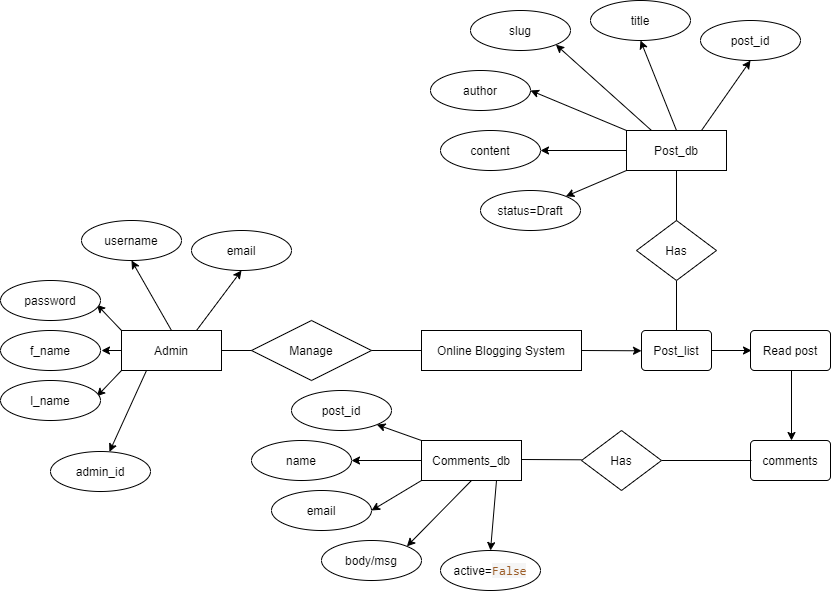

The diagram above was exported from draw.io. Its source (the exported page's mxGraphModel, read from the mxfile embedded in the PNG):
<mxGraphModel dx="478" dy="437" grid="1" gridSize="10" guides="1" tooltips="1" connect="1" arrows="1" fold="1" page="1" pageScale="1" pageWidth="850" pageHeight="1100" math="0" shadow="0">
  <root>
    <mxCell id="0" />
    <mxCell id="1" parent="0" />
    <mxCell id="25" style="edgeStyle=none;html=1;exitX=1;exitY=0.5;exitDx=0;exitDy=0;" parent="1" source="2" edge="1">
      <mxGeometry relative="1" as="geometry">
        <mxPoint x="651" y="360.28571428571433" as="targetPoint" />
      </mxGeometry>
    </mxCell>
    <mxCell id="2" value="Online Blogging System" style="whiteSpace=wrap;html=1;align=center;" parent="1" vertex="1">
      <mxGeometry x="431" y="340" width="160" height="40" as="geometry" />
    </mxCell>
    <mxCell id="5" value="Manage" style="shape=rhombus;perimeter=rhombusPerimeter;whiteSpace=wrap;html=1;align=center;" parent="1" vertex="1">
      <mxGeometry x="261" y="330" width="120" height="60" as="geometry" />
    </mxCell>
    <mxCell id="7" value="" style="line;strokeWidth=1;rotatable=0;dashed=0;labelPosition=right;align=left;verticalAlign=middle;spacingTop=0;spacingLeft=6;points=[];portConstraint=eastwest;" parent="1" vertex="1">
      <mxGeometry x="381" y="355" width="50" height="10" as="geometry" />
    </mxCell>
    <mxCell id="8" value="" style="line;strokeWidth=1;rotatable=0;dashed=0;labelPosition=right;align=left;verticalAlign=middle;spacingTop=0;spacingLeft=6;points=[];portConstraint=eastwest;" parent="1" vertex="1">
      <mxGeometry x="171" y="355" width="90" height="10" as="geometry" />
    </mxCell>
    <mxCell id="19" style="edgeStyle=none;html=1;exitX=0.75;exitY=0;exitDx=0;exitDy=0;entryX=0.5;entryY=1;entryDx=0;entryDy=0;" parent="1" source="9" target="15" edge="1">
      <mxGeometry relative="1" as="geometry" />
    </mxCell>
    <mxCell id="20" style="edgeStyle=none;html=1;exitX=0.5;exitY=0;exitDx=0;exitDy=0;entryX=0.5;entryY=1;entryDx=0;entryDy=0;" parent="1" source="9" target="10" edge="1">
      <mxGeometry relative="1" as="geometry" />
    </mxCell>
    <mxCell id="21" style="edgeStyle=none;html=1;exitX=0;exitY=0;exitDx=0;exitDy=0;entryX=1;entryY=1;entryDx=0;entryDy=0;" parent="1" source="9" edge="1">
      <mxGeometry relative="1" as="geometry">
        <mxPoint x="106.35533905932743" y="314.14213562373106" as="targetPoint" />
      </mxGeometry>
    </mxCell>
    <mxCell id="22" style="edgeStyle=none;html=1;exitX=0;exitY=0.5;exitDx=0;exitDy=0;entryX=1;entryY=0.5;entryDx=0;entryDy=0;" parent="1" source="9" edge="1">
      <mxGeometry relative="1" as="geometry">
        <mxPoint x="111" y="360" as="targetPoint" />
      </mxGeometry>
    </mxCell>
    <mxCell id="23" style="edgeStyle=none;html=1;exitX=0;exitY=1;exitDx=0;exitDy=0;entryX=1;entryY=0;entryDx=0;entryDy=0;" parent="1" source="9" edge="1">
      <mxGeometry relative="1" as="geometry">
        <mxPoint x="106.35533905932743" y="405.85786437626894" as="targetPoint" />
      </mxGeometry>
    </mxCell>
    <mxCell id="24" style="edgeStyle=none;html=1;exitX=0.25;exitY=1;exitDx=0;exitDy=0;" parent="1" source="9" target="14" edge="1">
      <mxGeometry relative="1" as="geometry" />
    </mxCell>
    <mxCell id="9" value="Admin" style="whiteSpace=wrap;html=1;align=center;" parent="1" vertex="1">
      <mxGeometry x="131" y="340" width="100" height="40" as="geometry" />
    </mxCell>
    <mxCell id="10" value="username" style="ellipse;whiteSpace=wrap;html=1;align=center;" parent="1" vertex="1">
      <mxGeometry x="91" y="230" width="100" height="40" as="geometry" />
    </mxCell>
    <mxCell id="11" value="password" style="ellipse;whiteSpace=wrap;html=1;align=center;" parent="1" vertex="1">
      <mxGeometry x="10" y="290" width="100" height="40" as="geometry" />
    </mxCell>
    <mxCell id="12" value="l_name" style="ellipse;whiteSpace=wrap;html=1;align=center;" parent="1" vertex="1">
      <mxGeometry x="10" y="390" width="100" height="40" as="geometry" />
    </mxCell>
    <mxCell id="13" value="f_name" style="ellipse;whiteSpace=wrap;html=1;align=center;" parent="1" vertex="1">
      <mxGeometry x="10" y="340" width="100" height="40" as="geometry" />
    </mxCell>
    <mxCell id="14" value="admin_id" style="ellipse;whiteSpace=wrap;html=1;align=center;" parent="1" vertex="1">
      <mxGeometry x="60" y="461" width="100" height="40" as="geometry" />
    </mxCell>
    <mxCell id="15" value="email" style="ellipse;whiteSpace=wrap;html=1;align=center;" parent="1" vertex="1">
      <mxGeometry x="201" y="240" width="100" height="40" as="geometry" />
    </mxCell>
    <mxCell id="27" style="edgeStyle=none;html=1;exitX=1;exitY=0.5;exitDx=0;exitDy=0;" parent="1" source="26" edge="1">
      <mxGeometry relative="1" as="geometry">
        <mxPoint x="761" y="360" as="targetPoint" />
      </mxGeometry>
    </mxCell>
    <mxCell id="26" value="Post_list" style="rounded=1;arcSize=10;whiteSpace=wrap;html=1;align=center;" parent="1" vertex="1">
      <mxGeometry x="651" y="340" width="70" height="40" as="geometry" />
    </mxCell>
    <mxCell id="29" style="edgeStyle=none;html=1;exitX=0.5;exitY=1;exitDx=0;exitDy=0;" parent="1" edge="1">
      <mxGeometry relative="1" as="geometry">
        <mxPoint x="801" y="450" as="targetPoint" />
        <mxPoint x="801" y="380" as="sourcePoint" />
      </mxGeometry>
    </mxCell>
    <mxCell id="28" value="Read post" style="rounded=1;arcSize=10;whiteSpace=wrap;html=1;align=center;" parent="1" vertex="1">
      <mxGeometry x="760" y="340" width="80" height="40" as="geometry" />
    </mxCell>
    <mxCell id="30" value="comments" style="rounded=1;arcSize=10;whiteSpace=wrap;html=1;align=center;" parent="1" vertex="1">
      <mxGeometry x="760" y="450" width="80" height="40" as="geometry" />
    </mxCell>
    <mxCell id="31" value="" style="endArrow=none;html=1;rounded=0;" parent="1" edge="1">
      <mxGeometry relative="1" as="geometry">
        <mxPoint x="671" y="470" as="sourcePoint" />
        <mxPoint x="761" y="470" as="targetPoint" />
      </mxGeometry>
    </mxCell>
    <mxCell id="32" value="Has" style="shape=rhombus;perimeter=rhombusPerimeter;whiteSpace=wrap;html=1;align=center;" parent="1" vertex="1">
      <mxGeometry x="591" y="440" width="80" height="60" as="geometry" />
    </mxCell>
    <mxCell id="33" value="" style="endArrow=none;html=1;rounded=0;" parent="1" edge="1">
      <mxGeometry relative="1" as="geometry">
        <mxPoint x="531" y="469" as="sourcePoint" />
        <mxPoint x="591" y="469.29" as="targetPoint" />
      </mxGeometry>
    </mxCell>
    <mxCell id="40" style="edgeStyle=none;html=1;exitX=0.75;exitY=1;exitDx=0;exitDy=0;entryX=0.5;entryY=0;entryDx=0;entryDy=0;" parent="1" source="34" target="39" edge="1">
      <mxGeometry relative="1" as="geometry" />
    </mxCell>
    <mxCell id="41" style="edgeStyle=none;html=1;exitX=0.5;exitY=1;exitDx=0;exitDy=0;entryX=1;entryY=0;entryDx=0;entryDy=0;" parent="1" source="34" target="37" edge="1">
      <mxGeometry relative="1" as="geometry" />
    </mxCell>
    <mxCell id="42" style="edgeStyle=none;html=1;exitX=0;exitY=1;exitDx=0;exitDy=0;entryX=1;entryY=0.5;entryDx=0;entryDy=0;" parent="1" source="34" target="38" edge="1">
      <mxGeometry relative="1" as="geometry" />
    </mxCell>
    <mxCell id="43" style="edgeStyle=none;html=1;exitX=0;exitY=0.5;exitDx=0;exitDy=0;entryX=1;entryY=0.5;entryDx=0;entryDy=0;" parent="1" source="34" target="35" edge="1">
      <mxGeometry relative="1" as="geometry" />
    </mxCell>
    <mxCell id="44" style="edgeStyle=none;html=1;exitX=0;exitY=0;exitDx=0;exitDy=0;entryX=1;entryY=1;entryDx=0;entryDy=0;" parent="1" source="34" target="36" edge="1">
      <mxGeometry relative="1" as="geometry" />
    </mxCell>
    <mxCell id="34" value="Comments_db" style="whiteSpace=wrap;html=1;align=center;" parent="1" vertex="1">
      <mxGeometry x="431" y="450" width="100" height="40" as="geometry" />
    </mxCell>
    <mxCell id="35" value="name" style="ellipse;whiteSpace=wrap;html=1;align=center;" parent="1" vertex="1">
      <mxGeometry x="261" y="450" width="100" height="40" as="geometry" />
    </mxCell>
    <mxCell id="36" value="post_id" style="ellipse;whiteSpace=wrap;html=1;align=center;" parent="1" vertex="1">
      <mxGeometry x="301" y="400" width="100" height="40" as="geometry" />
    </mxCell>
    <mxCell id="37" value="body/msg" style="ellipse;whiteSpace=wrap;html=1;align=center;" parent="1" vertex="1">
      <mxGeometry x="331" y="550" width="100" height="40" as="geometry" />
    </mxCell>
    <mxCell id="38" value="email" style="ellipse;whiteSpace=wrap;html=1;align=center;" parent="1" vertex="1">
      <mxGeometry x="281" y="500" width="100" height="40" as="geometry" />
    </mxCell>
    <mxCell id="39" value="active=&lt;span style=&quot;color: rgb(156 , 93 , 39) ; background-color: rgb(245 , 245 , 245) ; font-family: &amp;#34;monolisa&amp;#34; , &amp;#34;consolas&amp;#34; , &amp;#34;courier new&amp;#34; , monospace , &amp;#34;consolas&amp;#34; , &amp;#34;courier new&amp;#34; , monospace ; font-size: 12.6px&quot;&gt;False&lt;/span&gt;" style="ellipse;whiteSpace=wrap;html=1;align=center;" parent="1" vertex="1">
      <mxGeometry x="450" y="560" width="100" height="40" as="geometry" />
    </mxCell>
    <mxCell id="45" value="" style="endArrow=none;html=1;rounded=0;entryX=0.5;entryY=0;entryDx=0;entryDy=0;exitX=0.5;exitY=0;exitDx=0;exitDy=0;" parent="1" source="46" target="26" edge="1">
      <mxGeometry relative="1" as="geometry">
        <mxPoint x="681" y="230" as="sourcePoint" />
        <mxPoint x="771.0000000000002" y="230" as="targetPoint" />
      </mxGeometry>
    </mxCell>
    <mxCell id="46" value="Has" style="shape=rhombus;perimeter=rhombusPerimeter;whiteSpace=wrap;html=1;align=center;direction=west;" parent="1" vertex="1">
      <mxGeometry x="646" y="230" width="80" height="60" as="geometry" />
    </mxCell>
    <mxCell id="47" value="" style="endArrow=none;html=1;rounded=0;exitX=0.5;exitY=1;exitDx=0;exitDy=0;" parent="1" source="46" edge="1">
      <mxGeometry relative="1" as="geometry">
        <mxPoint x="646" y="219.57999999999996" as="sourcePoint" />
        <mxPoint x="686" y="180" as="targetPoint" />
      </mxGeometry>
    </mxCell>
    <mxCell id="55" style="edgeStyle=none;html=1;exitX=0;exitY=1;exitDx=0;exitDy=0;entryX=1;entryY=0;entryDx=0;entryDy=0;" parent="1" source="48" target="53" edge="1">
      <mxGeometry relative="1" as="geometry" />
    </mxCell>
    <mxCell id="56" style="edgeStyle=none;html=1;exitX=0;exitY=0.5;exitDx=0;exitDy=0;entryX=1;entryY=0.5;entryDx=0;entryDy=0;" parent="1" source="48" target="52" edge="1">
      <mxGeometry relative="1" as="geometry" />
    </mxCell>
    <mxCell id="57" style="edgeStyle=none;html=1;exitX=0;exitY=0;exitDx=0;exitDy=0;entryX=1;entryY=0.5;entryDx=0;entryDy=0;" parent="1" source="48" target="51" edge="1">
      <mxGeometry relative="1" as="geometry" />
    </mxCell>
    <mxCell id="58" style="edgeStyle=none;html=1;exitX=0.25;exitY=0;exitDx=0;exitDy=0;entryX=1;entryY=1;entryDx=0;entryDy=0;" parent="1" source="48" target="49" edge="1">
      <mxGeometry relative="1" as="geometry" />
    </mxCell>
    <mxCell id="59" style="edgeStyle=none;html=1;exitX=0.5;exitY=0;exitDx=0;exitDy=0;entryX=0.5;entryY=1;entryDx=0;entryDy=0;" parent="1" source="48" target="54" edge="1">
      <mxGeometry relative="1" as="geometry" />
    </mxCell>
    <mxCell id="60" style="edgeStyle=none;html=1;exitX=0.75;exitY=0;exitDx=0;exitDy=0;entryX=0.5;entryY=1;entryDx=0;entryDy=0;" parent="1" source="48" target="50" edge="1">
      <mxGeometry relative="1" as="geometry" />
    </mxCell>
    <mxCell id="48" value="Post_db" style="whiteSpace=wrap;html=1;align=center;" parent="1" vertex="1">
      <mxGeometry x="636" y="140" width="100" height="40" as="geometry" />
    </mxCell>
    <mxCell id="49" value="slug" style="ellipse;whiteSpace=wrap;html=1;align=center;" parent="1" vertex="1">
      <mxGeometry x="480" y="20" width="100" height="40" as="geometry" />
    </mxCell>
    <mxCell id="50" value="post_id" style="ellipse;whiteSpace=wrap;html=1;align=center;" parent="1" vertex="1">
      <mxGeometry x="710" y="30" width="100" height="40" as="geometry" />
    </mxCell>
    <mxCell id="51" value="author" style="ellipse;whiteSpace=wrap;html=1;align=center;" parent="1" vertex="1">
      <mxGeometry x="440" y="80" width="100" height="40" as="geometry" />
    </mxCell>
    <mxCell id="52" value="content" style="ellipse;whiteSpace=wrap;html=1;align=center;" parent="1" vertex="1">
      <mxGeometry x="450" y="140" width="100" height="40" as="geometry" />
    </mxCell>
    <mxCell id="53" value="status=Draft" style="ellipse;whiteSpace=wrap;html=1;align=center;" parent="1" vertex="1">
      <mxGeometry x="490" y="200" width="100" height="40" as="geometry" />
    </mxCell>
    <mxCell id="54" value="title" style="ellipse;whiteSpace=wrap;html=1;align=center;" parent="1" vertex="1">
      <mxGeometry x="600" y="10" width="100" height="40" as="geometry" />
    </mxCell>
  </root>
</mxGraphModel>